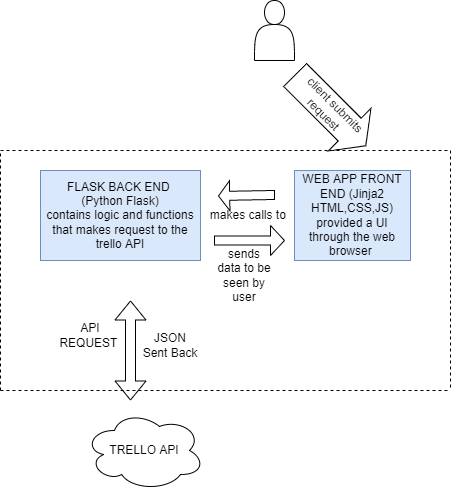

The diagram above was exported from draw.io. Its source (the exported page's mxGraphModel, read from the mxfile embedded in the PNG):
<mxGraphModel dx="702" dy="793" grid="1" gridSize="10" guides="1" tooltips="1" connect="1" arrows="1" fold="1" page="1" pageScale="1" pageWidth="827" pageHeight="1169" math="0" shadow="0">
  <root>
    <mxCell id="0" />
    <mxCell id="1" parent="0" />
    <mxCell id="VON0v_4cUbl04meYr_ui-1" value="" style="shape=actor;whiteSpace=wrap;html=1;" parent="1" vertex="1">
      <mxGeometry x="394" y="40" width="40" height="60" as="geometry" />
    </mxCell>
    <mxCell id="VON0v_4cUbl04meYr_ui-4" value="WEB APP FRONT END (Jinja2 HTML,CSS,JS)&lt;br&gt;provided a UI through the web browser&amp;nbsp;" style="rounded=0;whiteSpace=wrap;html=1;fillColor=#dae8fc;strokeColor=#6c8ebf;" parent="1" vertex="1">
      <mxGeometry x="434" y="210" width="116" height="90" as="geometry" />
    </mxCell>
    <mxCell id="VON0v_4cUbl04meYr_ui-5" value="client submits request&amp;nbsp;" style="shape=singleArrow;whiteSpace=wrap;html=1;rotation=45;arrowWidth=0.539870415477344;arrowSize=0.22894240054515763;" parent="1" vertex="1">
      <mxGeometry x="420" y="120" width="100" height="60" as="geometry" />
    </mxCell>
    <mxCell id="VON0v_4cUbl04meYr_ui-6" value="FLASK BACK END&amp;nbsp;&lt;br&gt;(Python Flask)&lt;br&gt;contains logic and functions that makes request to the trello API" style="rounded=0;whiteSpace=wrap;html=1;fillColor=#dae8fc;strokeColor=#6c8ebf;" parent="1" vertex="1">
      <mxGeometry x="180" y="210" width="160" height="90" as="geometry" />
    </mxCell>
    <mxCell id="VON0v_4cUbl04meYr_ui-7" value="" style="shape=singleArrow;whiteSpace=wrap;html=1;rotation=-181;" parent="1" vertex="1">
      <mxGeometry x="358" y="219.97" width="56" height="30" as="geometry" />
    </mxCell>
    <mxCell id="VON0v_4cUbl04meYr_ui-8" value="makes calls to&amp;nbsp;" style="text;html=1;align=center;verticalAlign=middle;resizable=0;points=[];autosize=1;strokeColor=none;fillColor=none;" parent="1" vertex="1">
      <mxGeometry x="344" y="245" width="90" height="20" as="geometry" />
    </mxCell>
    <mxCell id="VON0v_4cUbl04meYr_ui-9" value="" style="shape=singleArrow;whiteSpace=wrap;html=1;" parent="1" vertex="1">
      <mxGeometry x="354" y="265" width="70" height="30" as="geometry" />
    </mxCell>
    <mxCell id="VON0v_4cUbl04meYr_ui-10" value="sends data to be seen by user" style="text;html=1;strokeColor=none;fillColor=none;align=center;verticalAlign=middle;whiteSpace=wrap;rounded=0;" parent="1" vertex="1">
      <mxGeometry x="354" y="300" width="60" height="30" as="geometry" />
    </mxCell>
    <mxCell id="VON0v_4cUbl04meYr_ui-12" value="" style="endArrow=none;dashed=1;html=1;rounded=0;" parent="1" edge="1">
      <mxGeometry width="50" height="50" relative="1" as="geometry">
        <mxPoint x="140" y="190" as="sourcePoint" />
        <mxPoint x="590" y="190" as="targetPoint" />
      </mxGeometry>
    </mxCell>
    <mxCell id="VON0v_4cUbl04meYr_ui-13" value="" style="endArrow=none;dashed=1;html=1;rounded=0;" parent="1" edge="1">
      <mxGeometry width="50" height="50" relative="1" as="geometry">
        <mxPoint x="140" y="430" as="sourcePoint" />
        <mxPoint x="140" y="190" as="targetPoint" />
      </mxGeometry>
    </mxCell>
    <mxCell id="VON0v_4cUbl04meYr_ui-15" value="" style="endArrow=none;dashed=1;html=1;rounded=0;" parent="1" edge="1">
      <mxGeometry width="50" height="50" relative="1" as="geometry">
        <mxPoint x="590" y="190" as="sourcePoint" />
        <mxPoint x="590" y="430" as="targetPoint" />
      </mxGeometry>
    </mxCell>
    <mxCell id="VON0v_4cUbl04meYr_ui-16" value="" style="endArrow=none;dashed=1;html=1;rounded=0;" parent="1" edge="1">
      <mxGeometry width="50" height="50" relative="1" as="geometry">
        <mxPoint x="140" y="430" as="sourcePoint" />
        <mxPoint x="590" y="430" as="targetPoint" />
      </mxGeometry>
    </mxCell>
    <mxCell id="VON0v_4cUbl04meYr_ui-17" value="TRELLO API" style="ellipse;shape=cloud;whiteSpace=wrap;html=1;" parent="1" vertex="1">
      <mxGeometry x="224" y="450" width="120" height="80" as="geometry" />
    </mxCell>
    <mxCell id="VON0v_4cUbl04meYr_ui-18" value="" style="shape=flexArrow;endArrow=classic;startArrow=classic;html=1;rounded=0;" parent="1" edge="1">
      <mxGeometry width="100" height="100" relative="1" as="geometry">
        <mxPoint x="270" y="440" as="sourcePoint" />
        <mxPoint x="270" y="340" as="targetPoint" />
      </mxGeometry>
    </mxCell>
    <mxCell id="VON0v_4cUbl04meYr_ui-20" value="API REQUEST&amp;nbsp;" style="text;html=1;strokeColor=none;fillColor=none;align=center;verticalAlign=middle;whiteSpace=wrap;rounded=0;" parent="1" vertex="1">
      <mxGeometry x="200" y="360" width="60" height="30" as="geometry" />
    </mxCell>
    <mxCell id="VON0v_4cUbl04meYr_ui-21" value="JSON Sent Back" style="text;html=1;strokeColor=none;fillColor=none;align=center;verticalAlign=middle;whiteSpace=wrap;rounded=0;" parent="1" vertex="1">
      <mxGeometry x="280" y="370" width="60" height="30" as="geometry" />
    </mxCell>
  </root>
</mxGraphModel>